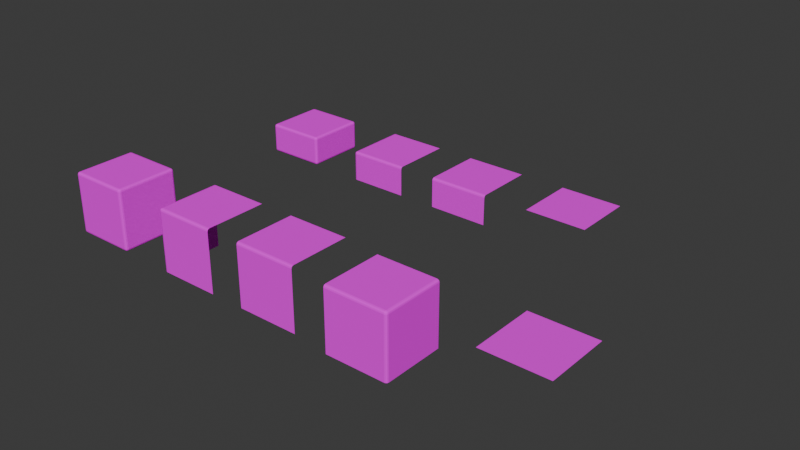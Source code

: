 # Source: TerrainMeshesAllDirections.blend  (saved by Blender 5.1.30; exported with 4.5.12 LTS)
import bpy
from mathutils import Matrix  # noqa: F401  (used for matrix-valued properties, if any)

bpy.ops.wm.read_factory_settings(use_empty=True)
scene = bpy.context.scene
scene.name = 'Scene'

# ---- collections
col_collection = bpy.data.collections.new('Collection'); scene.collection.children.link(col_collection)

# ---- images (referenced by path relative to the original .blend; pixels are not part of the script)
import os
ASSET_DIR = os.environ.get("B2B_ASSET_DIR", "")  # directory of the original .blend (textures are referenced by path, not embedded)
HERE = os.path.dirname(os.path.abspath(__file__))  # packed textures are extracted next to this script under _unpacked/

def load_image(name, relpath, width, height, colorspace="sRGB"):
    """Load a texture the original file referenced (path relative to the .blend, or extracted next to this script)."""
    p = next((c for c in (os.path.join(HERE, relpath), os.path.join(ASSET_DIR, relpath)) if relpath and os.path.exists(c)), "")
    if p:
        img = bpy.data.images.load(p, check_existing=True)
        img.name = name
    else:  # same state as the original file: an image datablock whose file is absent (Cycles renders it pink)
        img = bpy.data.images.new(name, width, height)
        img.source = "FILE"
        img.filepath = "//" + (relpath or name)
    img.colorspace_settings.name = colorspace
    return img
img_tileset_png = load_image('tileset.png', 'tileset.png', 1024, 1024, 'sRGB')

# ---- materials (node trees are filled in below, after node groups)
mat_material_001 = bpy.data.materials.new('Material.001')

# ---- material node trees
mat_material_001.use_nodes = True; mat_material_001.node_tree.nodes.clear()
_N = mat_material_001.node_tree.nodes; _L = mat_material_001.node_tree.links
n0 = _N.new('ShaderNodeBsdfPrincipled'); n0.name = 'Principled BSDF'; n0.location = (-200, 100)
n0.inputs[2].default_value = 1.0
n0.inputs[13].default_value = 0.0
n1 = _N.new('ShaderNodeOutputMaterial'); n1.name = 'Material Output'; n1.location = (200, 100)
n2 = _N.new('ShaderNodeTexImage'); n2.name = 'Image Texture'; n2.location = (-490, 80)
n2.image = img_tileset_png
n2.interpolation = 'Closest'
_L.new(n0.outputs[0], n1.inputs[0])
_L.new(n2.outputs[0], n0.inputs[0])
n1.is_active_output = True

# ---- world
world_world = bpy.data.worlds.new('World'); scene.world = world_world
world_world.use_nodes = True; world_world.node_tree.nodes.clear()
_N = world_world.node_tree.nodes; _L = world_world.node_tree.links
n0 = _N.new('ShaderNodeOutputWorld'); n0.name = 'World Output'; n0.location = (200, 100)
n1 = _N.new('ShaderNodeBackground'); n1.name = 'Background'; n1.location = (-200, 100)
n1.inputs[0].default_value = (0.05088, 0.05088, 0.05088, 1.0)
_L.new(n1.outputs[0], n0.inputs[0])
n0.is_active_output = True
world_world.color = (0.05088, 0.05088, 0.05088)
world_world.sun_shadow_jitter_overblur = 0.0

# ---- meshes
me_cube_001 = bpy.data.meshes.new('Cube.001')
me_cube_001.from_pydata([(-0.5, -0.5, -0.5), (-0.5, -0.5, 0.5), (-0.5, 0.5, -0.5), (-0.5, 0.5, 0.5), (0.5, -0.5, -0.5), (0.5, -0.5, 0.5), (0.5, 0.5, -0.5), (0.5, 0.5, 0.5)], [], [(0, 1, 3, 2), (2, 3, 7, 6), (6, 7, 5, 4), (4, 5, 1, 0), (2, 6, 4, 0), (7, 3, 1, 5)])
_uv = me_cube_001.uv_layers.new(name='UVMap')
_uv.uv.foreach_set('vector', [0.3746, 0.7504, 0.3746, 0.8744, 0.2506, 0.8744, 0.2506, 0.7504, 0.1251, 0.7502, 0.1251, 0.8753, 0.2501, 0.8753, 0.2501, 0.7502, 0.2495, 0.7505, 0.2495, 0.8747, 0.1253, 0.8747, 0.1253, 0.7505, 0.125, 0.7506, 0.125, 0.875, 0.0006444, 0.875, 0.0006444, 0.7506, 0.2494, 0.626, 0.2494, 0.749, 0.1263, 0.749, 0.1263, 0.626, 0.2498, 0.9997, 0.1251, 0.9997, 0.1251, 0.8751, 0.2498, 0.8751])
me_cube_001.materials.append(mat_material_001)
me_cube_001.update()
me_cube_002 = bpy.data.meshes.new('Cube.002')
me_cube_002.from_pydata([(-0.5, -0.5, -0.5), (-0.5, -0.5, 0.0), (-0.5, 0.5, -0.5), (-0.5, 0.5, 0.0), (0.5, -0.5, -0.5), (0.5, -0.5, 0.0), (0.5, 0.5, -0.5), (0.5, 0.5, 0.0)], [], [(0, 1, 3, 2), (2, 3, 7, 6), (6, 7, 5, 4), (4, 5, 1, 0), (2, 6, 4, 0), (7, 3, 1, 5)])
_uv = me_cube_002.uv_layers.new(name='UVMap')
_uv.uv.foreach_set('vector', [0.1263, 0.3124, 0.1263, 0.375, 0.001087, 0.375, 0.001087, 0.3124, 0.2471, 0.3135, 0.2471, 0.374, 0.126, 0.374, 0.126, 0.3135, 0.1247, 0.3131, 0.1247, 0.3752, 0.0004067, 0.3752, 0.0004067, 0.3131, 0.1246, 0.3125, 0.1246, 0.375, 0.2498, 0.375, 0.2498, 0.3125, 0.2494, 0.626, 0.2494, 0.749, 0.1263, 0.749, 0.1263, 0.626, 0.2498, 0.9997, 0.1251, 0.9997, 0.1251, 0.8751, 0.2498, 0.8751])
me_cube_002.materials.append(mat_material_001)
me_cube_002.update()
me_cube_003 = bpy.data.meshes.new('Cube.003')
me_cube_003.from_pydata([(-0.5, -0.5, -0.5), (-0.5, -0.5, 0.5), (-0.5, 0.5, -0.5), (-0.5, 0.5, 0.5), (0.5, -0.5, -0.5), (0.5, -0.5, 0.5), (0.5, 0.5, 0.5)], [], [(0, 1, 3, 2), (4, 5, 1, 0), (6, 3, 1, 5)])
_uv = me_cube_003.uv_layers.new(name='UVMap')
_uv.uv.foreach_set('vector', [0.3746, 0.7504, 0.3746, 0.8744, 0.2506, 0.8744, 0.2506, 0.7504, 0.3748, 0.7506, 0.3748, 0.875, 0.2504, 0.875, 0.2504, 0.7506, 0.2498, 0.9997, 0.1251, 0.9997, 0.1251, 0.8751, 0.2498, 0.8751])
me_cube_003.materials.append(mat_material_001)
me_cube_003.update()
me_cube_004 = bpy.data.meshes.new('Cube.004')
me_cube_004.from_pydata([(-0.5, -0.5, -0.5), (-0.5, -0.5, 0.5), (-0.5, 0.5, 0.5), (0.5, -0.5, -0.5), (0.5, -0.5, 0.5), (0.5, 0.5, 0.5)], [], [(3, 4, 1, 0), (5, 2, 1, 4)])
_uv = me_cube_004.uv_layers.new(name='UVMap')
_uv.uv.foreach_set('vector', [0.2493, 0.7506, 0.2493, 0.875, 0.1249, 0.875, 0.1249, 0.7506, 0.2498, 0.9997, 0.1251, 0.9997, 0.1251, 0.8751, 0.2498, 0.8751])
me_cube_004.materials.append(mat_material_001)
me_cube_004.update()
me_cube_005 = bpy.data.meshes.new('Cube.005')
me_cube_005.from_pydata([(-0.5, -0.5, 0.5), (-0.5, 0.5, 0.5), (0.5, -0.5, 0.5), (0.5, 0.5, 0.5)], [], [(3, 1, 0, 2)])
_uv = me_cube_005.uv_layers.new(name='UVMap')
_uv.uv.foreach_set('vector', [0.2498, 0.9997, 0.1251, 0.9997, 0.1251, 0.8751, 0.2498, 0.8751])
me_cube_005.materials.append(mat_material_001)
me_cube_005.update()
me_cube_006 = bpy.data.meshes.new('Cube.006')
me_cube_006.from_pydata([(-0.5, -0.5, -0.5), (-0.5, -0.5, 0.0), (-0.5, 0.5, -0.5), (-0.5, 0.5, 0.0), (0.5, -0.5, -0.5), (0.5, -0.5, 0.0), (0.5, 0.5, 0.0)], [], [(0, 1, 3, 2), (4, 5, 1, 0), (6, 3, 1, 5)])
_uv = me_cube_006.uv_layers.new(name='UVMap')
_uv.uv.foreach_set('vector', [0.1263, 0.3124, 0.1263, 0.375, 0.001087, 0.375, 0.001087, 0.3124, 0.1246, 0.3125, 0.1246, 0.375, 0.2498, 0.375, 0.2498, 0.3125, 0.2498, 0.9997, 0.1251, 0.9997, 0.1251, 0.8751, 0.2498, 0.8751])
me_cube_006.materials.append(mat_material_001)
me_cube_006.update()
me_cube_007 = bpy.data.meshes.new('Cube.007')
me_cube_007.from_pydata([(-0.5, -0.5, -0.5), (-0.5, -0.5, 0.0), (-0.5, 0.5, 0.0), (0.5, -0.5, -0.5), (0.5, -0.5, 0.0), (0.5, 0.5, 0.0)], [], [(3, 4, 1, 0), (5, 2, 1, 4)])
_uv = me_cube_007.uv_layers.new(name='UVMap')
_uv.uv.foreach_set('vector', [0.1246, 0.3125, 0.1246, 0.375, 0.2498, 0.375, 0.2498, 0.3125, 0.2498, 0.9997, 0.1251, 0.9997, 0.1251, 0.8751, 0.2498, 0.8751])
me_cube_007.materials.append(mat_material_001)
me_cube_007.update()
me_cube_008 = bpy.data.meshes.new('Cube.008')
me_cube_008.from_pydata([(-0.5, -0.5, 0.0), (-0.5, 0.5, 0.0), (0.5, -0.5, 0.0), (0.5, 0.5, 0.0)], [], [(3, 1, 0, 2)])
_uv = me_cube_008.uv_layers.new(name='UVMap')
_uv.uv.foreach_set('vector', [0.2498, 0.9997, 0.1251, 0.9997, 0.1251, 0.8751, 0.2498, 0.8751])
me_cube_008.materials.append(mat_material_001)
me_cube_008.update()
me_cube_010 = bpy.data.meshes.new('Cube.010')
me_cube_010.from_pydata([(-0.5, -0.5, -0.5), (-0.5, -0.5, 0.5), (-0.5, 0.5, 0.5), (0.5, -0.5, -0.5), (0.5, -0.5, 0.5), (0.5, 0.5, -0.5), (0.5, 0.5, 0.5)], [], [(5, 6, 4, 3), (3, 4, 1, 0), (6, 2, 1, 4)])
_uv = me_cube_010.uv_layers.new(name='UVMap')
_uv.uv.foreach_set('vector', [0.2495, 0.7505, 0.2495, 0.8747, 0.1253, 0.8747, 0.1253, 0.7505, 0.125, 0.7506, 0.125, 0.875, 0.0006444, 0.875, 0.0006444, 0.7506, 0.2498, 0.9997, 0.1251, 0.9997, 0.1251, 0.8751, 0.2498, 0.8751])
me_cube_010.materials.append(mat_material_001)
me_cube_010.update()

# ---- objects
ob_cube_col = bpy.data.objects.new('cube-col', me_cube_001)
ob_cube_half_col = bpy.data.objects.new('cube_half-col', me_cube_002)
ob_cube_corner_left_col = bpy.data.objects.new('cube-corner-left-col', me_cube_003)
ob_cube_side_col = bpy.data.objects.new('cube-side-col', me_cube_004)
ob_cube_top_col = bpy.data.objects.new('cube-top-col', me_cube_005)
ob_cube_half_corner_col = bpy.data.objects.new('cube_half-corner-col', me_cube_006)
ob_cube_half_side_col = bpy.data.objects.new('cube_half-side-col', me_cube_007)
ob_cube_half_top_col = bpy.data.objects.new('cube_half-top-col', me_cube_008)
ob_cube_corner_right = bpy.data.objects.new('cube-corner-right', me_cube_010)

# ---- transforms, parenting, visibility, modifiers, constraints
ob_cube_col.location = (0.0, 0.0, 0.0)
_m = ob_cube_col.modifiers.new('Bevel', 'BEVEL')
_m.width = 0.04
_m.width_pct = 0.04
_m.segments = 3
ob_cube_half_col.location = (-0.02024, 4.041, 0.0)
_m = ob_cube_half_col.modifiers.new('Bevel', 'BEVEL')
_m.width = 0.04
_m.width_pct = 0.04
_m.segments = 3
ob_cube_corner_left_col.location = (1.875, 0.0, 0.0)
_m = ob_cube_corner_left_col.modifiers.new('Bevel', 'BEVEL')
_m.width = 0.04
_m.width_pct = 0.04
_m.segments = 3
ob_cube_side_col.location = (3.437, 0.0, 0.0)
_m = ob_cube_side_col.modifiers.new('Bevel', 'BEVEL')
_m.width = 0.04
_m.width_pct = 0.04
_m.segments = 3
ob_cube_top_col.location = (7.281, 0.0, 0.0)
_m = ob_cube_top_col.modifiers.new('Bevel', 'BEVEL')
_m.width = 0.04
_m.width_pct = 0.04
_m.segments = 3
ob_cube_half_corner_col.location = (1.855, 4.041, 0.0)
_m = ob_cube_half_corner_col.modifiers.new('Bevel', 'BEVEL')
_m.width = 0.04
_m.width_pct = 0.04
_m.segments = 3
ob_cube_half_side_col.location = (3.489, 4.041, 0.0)
_m = ob_cube_half_side_col.modifiers.new('Bevel', 'BEVEL')
_m.width = 0.04
_m.width_pct = 0.04
_m.segments = 3
ob_cube_half_top_col.location = (5.243, 4.041, 0.0)
_m = ob_cube_half_top_col.modifiers.new('Bevel', 'BEVEL')
_m.width = 0.04
_m.width_pct = 0.04
_m.segments = 3
ob_cube_corner_right.location = (5.057, -0.07971, 0.0)
_m = ob_cube_corner_right.modifiers.new('Bevel', 'BEVEL')
_m.width = 0.04
_m.width_pct = 0.04
_m.segments = 3

# ---- collection membership
col_collection.objects.link(ob_cube_col)
col_collection.objects.link(ob_cube_half_col)
col_collection.objects.link(ob_cube_corner_left_col)
col_collection.objects.link(ob_cube_side_col)
col_collection.objects.link(ob_cube_top_col)
col_collection.objects.link(ob_cube_half_corner_col)
col_collection.objects.link(ob_cube_half_side_col)
col_collection.objects.link(ob_cube_half_top_col)
col_collection.objects.link(ob_cube_corner_right)

# ---- scene / render settings (as saved in the file)
scene.frame_start = 1; scene.frame_end = 250; scene.frame_set(1)
scene.render.engine = 'BLENDER_EEVEE_NEXT'
scene.render.bake_bias = 0.0
scene.render.bake_samples = 0
scene.cycles.sampling_pattern = 'TABULATED_SOBOL'
scene.eevee.use_volume_custom_range = False
bpy.context.view_layer.update()

# ---- added for rendering (the .blend has no active camera and no usable light): camera, sun
cam_auto = bpy.data.cameras.new('AutoCamera')
cam_auto.lens = 50.0
cam_auto.sensor_width = 36.0
cam_auto.clip_end = 1000.0
ob_auto_camera = bpy.data.objects.new('AutoCamera', cam_auto)
scene.collection.objects.link(ob_auto_camera)
ob_auto_camera.location = (12.7014, -8.90495, 7.25691)
ob_auto_camera.rotation_euler = (1.09748, -7.21219e-08, 0.694738)
scene.camera = ob_auto_camera
light_auto_sun = bpy.data.lights.new('AutoSun', 'SUN')
light_auto_sun.energy = 3.0
light_auto_sun.angle = 0.0523599
ob_auto_sun = bpy.data.objects.new('AutoSun', light_auto_sun)
scene.collection.objects.link(ob_auto_sun)
ob_auto_sun.rotation_euler = (0.872665, 0.174533, 0.523599)
bpy.context.view_layer.update()
